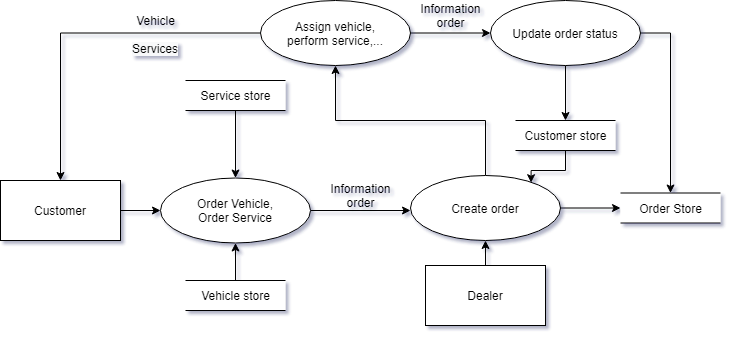

The diagram above was exported from draw.io. Its source (the exported page's mxGraphModel, read from the mxfile embedded in the PNG):
<mxGraphModel dx="1422" dy="705" grid="1" gridSize="10" guides="1" tooltips="1" connect="1" arrows="1" fold="1" page="1" pageScale="1" pageWidth="827" pageHeight="1169" math="0" shadow="0">
  <root>
    <mxCell id="0" />
    <mxCell id="1" parent="0" />
    <mxCell id="rPL5OGtRR49VZkqhXQnG-10" style="edgeStyle=orthogonalEdgeStyle;rounded=0;orthogonalLoop=1;jettySize=auto;html=1;" parent="1" source="rPL5OGtRR49VZkqhXQnG-2" edge="1">
      <mxGeometry relative="1" as="geometry">
        <mxPoint x="530" y="470" as="targetPoint" />
      </mxGeometry>
    </mxCell>
    <mxCell id="rPL5OGtRR49VZkqhXQnG-2" value="Order Vehicle,&lt;br&gt;Order Service" style="ellipse;whiteSpace=wrap;html=1;" parent="1" vertex="1">
      <mxGeometry x="280" y="437.5" width="150" height="65" as="geometry" />
    </mxCell>
    <mxCell id="rPL5OGtRR49VZkqhXQnG-8" style="edgeStyle=orthogonalEdgeStyle;rounded=0;orthogonalLoop=1;jettySize=auto;html=1;entryX=0.5;entryY=1;entryDx=0;entryDy=0;" parent="1" source="rPL5OGtRR49VZkqhXQnG-3" target="rPL5OGtRR49VZkqhXQnG-2" edge="1">
      <mxGeometry relative="1" as="geometry" />
    </mxCell>
    <mxCell id="rPL5OGtRR49VZkqhXQnG-3" value="Vehicle store" style="html=1;dashed=0;whitespace=wrap;shape=partialRectangle;right=0;left=0;" parent="1" vertex="1">
      <mxGeometry x="305" y="540" width="100" height="30" as="geometry" />
    </mxCell>
    <mxCell id="rPL5OGtRR49VZkqhXQnG-7" style="edgeStyle=orthogonalEdgeStyle;rounded=0;orthogonalLoop=1;jettySize=auto;html=1;entryX=0;entryY=0.5;entryDx=0;entryDy=0;" parent="1" source="rPL5OGtRR49VZkqhXQnG-4" target="rPL5OGtRR49VZkqhXQnG-2" edge="1">
      <mxGeometry relative="1" as="geometry">
        <mxPoint x="260" y="470.0000000000001" as="targetPoint" />
      </mxGeometry>
    </mxCell>
    <mxCell id="rPL5OGtRR49VZkqhXQnG-4" value="Customer" style="rounded=0;whiteSpace=wrap;html=1;" parent="1" vertex="1">
      <mxGeometry x="120" y="440" width="120" height="60" as="geometry" />
    </mxCell>
    <mxCell id="rPL5OGtRR49VZkqhXQnG-5" value="Order Store" style="html=1;dashed=0;whitespace=wrap;shape=partialRectangle;right=0;left=0;" parent="1" vertex="1">
      <mxGeometry x="740" y="452.5" width="100" height="30" as="geometry" />
    </mxCell>
    <mxCell id="rPL5OGtRR49VZkqhXQnG-32" style="edgeStyle=orthogonalEdgeStyle;rounded=0;orthogonalLoop=1;jettySize=auto;html=1;entryX=0.804;entryY=0.111;entryDx=0;entryDy=0;entryPerimeter=0;" parent="1" source="rPL5OGtRR49VZkqhXQnG-6" target="rPL5OGtRR49VZkqhXQnG-15" edge="1">
      <mxGeometry relative="1" as="geometry" />
    </mxCell>
    <mxCell id="rPL5OGtRR49VZkqhXQnG-6" value="Customer store" style="html=1;dashed=0;whitespace=wrap;shape=partialRectangle;right=0;left=0;" parent="1" vertex="1">
      <mxGeometry x="635" y="380" width="100" height="30" as="geometry" />
    </mxCell>
    <mxCell id="rPL5OGtRR49VZkqhXQnG-11" value="Information&lt;br&gt;order" style="text;html=1;align=center;verticalAlign=middle;resizable=0;points=[];autosize=1;strokeColor=none;fillColor=none;" parent="1" vertex="1">
      <mxGeometry x="440" y="440" width="80" height="30" as="geometry" />
    </mxCell>
    <mxCell id="rPL5OGtRR49VZkqhXQnG-13" style="edgeStyle=orthogonalEdgeStyle;rounded=0;orthogonalLoop=1;jettySize=auto;html=1;" parent="1" target="rPL5OGtRR49VZkqhXQnG-2" edge="1">
      <mxGeometry relative="1" as="geometry">
        <mxPoint x="355" y="370" as="sourcePoint" />
      </mxGeometry>
    </mxCell>
    <mxCell id="rPL5OGtRR49VZkqhXQnG-14" value="Service store" style="html=1;dashed=0;whitespace=wrap;shape=partialRectangle;right=0;left=0;" parent="1" vertex="1">
      <mxGeometry x="305" y="340" width="100" height="30" as="geometry" />
    </mxCell>
    <mxCell id="rPL5OGtRR49VZkqhXQnG-20" style="edgeStyle=orthogonalEdgeStyle;rounded=0;orthogonalLoop=1;jettySize=auto;html=1;entryX=0;entryY=0.5;entryDx=0;entryDy=0;" parent="1" source="rPL5OGtRR49VZkqhXQnG-15" target="rPL5OGtRR49VZkqhXQnG-5" edge="1">
      <mxGeometry relative="1" as="geometry" />
    </mxCell>
    <mxCell id="rPL5OGtRR49VZkqhXQnG-23" style="edgeStyle=orthogonalEdgeStyle;rounded=0;orthogonalLoop=1;jettySize=auto;html=1;entryX=0.5;entryY=1;entryDx=0;entryDy=0;" parent="1" source="rPL5OGtRR49VZkqhXQnG-15" target="rPL5OGtRR49VZkqhXQnG-22" edge="1">
      <mxGeometry relative="1" as="geometry" />
    </mxCell>
    <mxCell id="rPL5OGtRR49VZkqhXQnG-15" value="Create order" style="ellipse;whiteSpace=wrap;html=1;" parent="1" vertex="1">
      <mxGeometry x="530" y="435" width="150" height="65" as="geometry" />
    </mxCell>
    <mxCell id="rPL5OGtRR49VZkqhXQnG-17" style="edgeStyle=orthogonalEdgeStyle;rounded=0;orthogonalLoop=1;jettySize=auto;html=1;entryX=0.5;entryY=1;entryDx=0;entryDy=0;" parent="1" source="rPL5OGtRR49VZkqhXQnG-16" target="rPL5OGtRR49VZkqhXQnG-15" edge="1">
      <mxGeometry relative="1" as="geometry" />
    </mxCell>
    <mxCell id="rPL5OGtRR49VZkqhXQnG-16" value="Dealer" style="rounded=0;whiteSpace=wrap;html=1;" parent="1" vertex="1">
      <mxGeometry x="545" y="525" width="120" height="60" as="geometry" />
    </mxCell>
    <mxCell id="rPL5OGtRR49VZkqhXQnG-24" style="edgeStyle=orthogonalEdgeStyle;rounded=0;orthogonalLoop=1;jettySize=auto;html=1;" parent="1" source="rPL5OGtRR49VZkqhXQnG-22" target="rPL5OGtRR49VZkqhXQnG-4" edge="1">
      <mxGeometry relative="1" as="geometry" />
    </mxCell>
    <mxCell id="rPL5OGtRR49VZkqhXQnG-26" style="edgeStyle=orthogonalEdgeStyle;rounded=0;orthogonalLoop=1;jettySize=auto;html=1;" parent="1" source="rPL5OGtRR49VZkqhXQnG-22" target="rPL5OGtRR49VZkqhXQnG-25" edge="1">
      <mxGeometry relative="1" as="geometry" />
    </mxCell>
    <mxCell id="rPL5OGtRR49VZkqhXQnG-22" value="Assign vehicle,&lt;br&gt;perform service,..." style="ellipse;whiteSpace=wrap;html=1;" parent="1" vertex="1">
      <mxGeometry x="380" y="260" width="150" height="65" as="geometry" />
    </mxCell>
    <mxCell id="rPL5OGtRR49VZkqhXQnG-27" style="edgeStyle=orthogonalEdgeStyle;rounded=0;orthogonalLoop=1;jettySize=auto;html=1;" parent="1" source="rPL5OGtRR49VZkqhXQnG-25" target="rPL5OGtRR49VZkqhXQnG-5" edge="1">
      <mxGeometry relative="1" as="geometry">
        <Array as="points">
          <mxPoint x="790" y="293" />
        </Array>
      </mxGeometry>
    </mxCell>
    <mxCell id="rPL5OGtRR49VZkqhXQnG-31" style="edgeStyle=orthogonalEdgeStyle;rounded=0;orthogonalLoop=1;jettySize=auto;html=1;entryX=0.5;entryY=0;entryDx=0;entryDy=0;" parent="1" source="rPL5OGtRR49VZkqhXQnG-25" target="rPL5OGtRR49VZkqhXQnG-6" edge="1">
      <mxGeometry relative="1" as="geometry" />
    </mxCell>
    <mxCell id="rPL5OGtRR49VZkqhXQnG-25" value="Update order status" style="ellipse;whiteSpace=wrap;html=1;" parent="1" vertex="1">
      <mxGeometry x="610" y="260" width="150" height="65" as="geometry" />
    </mxCell>
    <mxCell id="rPL5OGtRR49VZkqhXQnG-28" value="Vehicle" style="text;html=1;align=center;verticalAlign=middle;resizable=0;points=[];autosize=1;strokeColor=none;fillColor=none;" parent="1" vertex="1">
      <mxGeometry x="250" y="270" width="50" height="20" as="geometry" />
    </mxCell>
    <mxCell id="rPL5OGtRR49VZkqhXQnG-29" value="&lt;span style=&quot;color: rgb(0 , 0 , 0) ; font-family: &amp;#34;helvetica&amp;#34; ; font-size: 12px ; font-style: normal ; font-weight: 400 ; letter-spacing: normal ; text-align: center ; text-indent: 0px ; text-transform: none ; word-spacing: 0px ; background-color: rgb(248 , 249 , 250) ; display: inline ; float: none&quot;&gt;Services&lt;/span&gt;" style="text;whiteSpace=wrap;html=1;" parent="1" vertex="1">
      <mxGeometry x="250" y="295" width="60" height="30" as="geometry" />
    </mxCell>
    <mxCell id="rPL5OGtRR49VZkqhXQnG-30" value="Information&lt;br&gt;order" style="text;html=1;align=center;verticalAlign=middle;resizable=0;points=[];autosize=1;strokeColor=none;fillColor=none;" parent="1" vertex="1">
      <mxGeometry x="530" y="260" width="80" height="30" as="geometry" />
    </mxCell>
  </root>
</mxGraphModel>